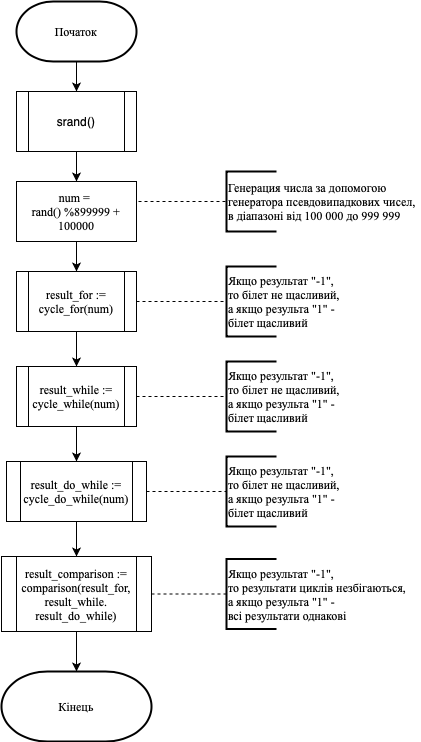

The diagram above was exported from draw.io. Its source (the exported page's mxGraphModel, read from the mxfile embedded in the PNG):
<mxGraphModel dx="946" dy="662" grid="1" gridSize="10" guides="1" tooltips="1" connect="1" arrows="1" fold="1" page="1" pageScale="1" pageWidth="827" pageHeight="1169" math="0" shadow="0">
  <root>
    <mxCell id="WIyWlLk6GJQsqaUBKTNV-0" />
    <mxCell id="WIyWlLk6GJQsqaUBKTNV-1" parent="WIyWlLk6GJQsqaUBKTNV-0" />
    <mxCell id="Ek3rQ6P7XsMacmGslSB_-2" style="edgeStyle=orthogonalEdgeStyle;rounded=0;orthogonalLoop=1;jettySize=auto;html=1;entryX=0.5;entryY=0;entryDx=0;entryDy=0;" edge="1" parent="WIyWlLk6GJQsqaUBKTNV-1" source="BvNDvtwQaCceTn-rF9C5-0" target="Ek3rQ6P7XsMacmGslSB_-1">
      <mxGeometry relative="1" as="geometry" />
    </mxCell>
    <mxCell id="BvNDvtwQaCceTn-rF9C5-0" value="Початок" style="strokeWidth=2;html=1;shape=mxgraph.flowchart.terminator;whiteSpace=wrap;fontFamily=Times New Roman;" parent="WIyWlLk6GJQsqaUBKTNV-1" vertex="1">
      <mxGeometry x="285" y="90" width="120" height="60" as="geometry" />
    </mxCell>
    <mxCell id="BvNDvtwQaCceTn-rF9C5-6" style="edgeStyle=orthogonalEdgeStyle;rounded=0;orthogonalLoop=1;jettySize=auto;html=1;entryX=0;entryY=0.5;entryDx=0;entryDy=0;entryPerimeter=0;fontFamily=Times New Roman;dashed=1;endArrow=none;endFill=0;" parent="WIyWlLk6GJQsqaUBKTNV-1" target="BvNDvtwQaCceTn-rF9C5-5" edge="1">
      <mxGeometry relative="1" as="geometry">
        <mxPoint x="395" y="290" as="sourcePoint" />
      </mxGeometry>
    </mxCell>
    <mxCell id="BvNDvtwQaCceTn-rF9C5-9" style="edgeStyle=orthogonalEdgeStyle;rounded=0;orthogonalLoop=1;jettySize=auto;html=1;entryX=0.5;entryY=0;entryDx=0;entryDy=0;endArrow=classic;endFill=1;fontFamily=Times New Roman;" parent="WIyWlLk6GJQsqaUBKTNV-1" target="BvNDvtwQaCceTn-rF9C5-8" edge="1">
      <mxGeometry relative="1" as="geometry">
        <mxPoint x="344.9999999999999" y="320.0000000000001" as="sourcePoint" />
      </mxGeometry>
    </mxCell>
    <mxCell id="BvNDvtwQaCceTn-rF9C5-5" value="Генерация числа за допомогою &lt;br&gt;генератора&amp;nbsp;псевдовипадкових чисел, &amp;nbsp;&lt;br&gt;в діапазоні від 100 000 до 999 999" style="strokeWidth=2;html=1;shape=mxgraph.flowchart.annotation_1;align=left;pointerEvents=1;fontFamily=Times New Roman;" parent="WIyWlLk6GJQsqaUBKTNV-1" vertex="1">
      <mxGeometry x="495" y="260" width="50" height="60" as="geometry" />
    </mxCell>
    <mxCell id="BvNDvtwQaCceTn-rF9C5-11" style="edgeStyle=orthogonalEdgeStyle;rounded=0;orthogonalLoop=1;jettySize=auto;html=1;entryX=0;entryY=0.5;entryDx=0;entryDy=0;entryPerimeter=0;endArrow=none;endFill=0;fontFamily=Times New Roman;dashed=1;" parent="WIyWlLk6GJQsqaUBKTNV-1" source="BvNDvtwQaCceTn-rF9C5-8" target="BvNDvtwQaCceTn-rF9C5-10" edge="1">
      <mxGeometry relative="1" as="geometry" />
    </mxCell>
    <mxCell id="BvNDvtwQaCceTn-rF9C5-18" style="edgeStyle=orthogonalEdgeStyle;rounded=0;orthogonalLoop=1;jettySize=auto;html=1;entryX=0.5;entryY=0;entryDx=0;entryDy=0;endArrow=classic;endFill=1;fontFamily=Times New Roman;" parent="WIyWlLk6GJQsqaUBKTNV-1" source="BvNDvtwQaCceTn-rF9C5-8" target="BvNDvtwQaCceTn-rF9C5-13" edge="1">
      <mxGeometry relative="1" as="geometry" />
    </mxCell>
    <mxCell id="BvNDvtwQaCceTn-rF9C5-8" value="result_for := cycle_for(num)" style="shape=process;whiteSpace=wrap;html=1;backgroundOutline=1;fontFamily=Times New Roman;" parent="WIyWlLk6GJQsqaUBKTNV-1" vertex="1">
      <mxGeometry x="285" y="360" width="120" height="60" as="geometry" />
    </mxCell>
    <mxCell id="BvNDvtwQaCceTn-rF9C5-10" value="Якщо результат &quot;-1&quot;, &lt;br&gt;то білет не щасливий,&lt;br&gt;а якщо результа &quot;1&quot; - &lt;br&gt;білет щасливий&amp;nbsp;" style="strokeWidth=2;html=1;shape=mxgraph.flowchart.annotation_1;align=left;pointerEvents=1;fontFamily=Times New Roman;" parent="WIyWlLk6GJQsqaUBKTNV-1" vertex="1">
      <mxGeometry x="495" y="355" width="50" height="70" as="geometry" />
    </mxCell>
    <mxCell id="BvNDvtwQaCceTn-rF9C5-12" style="edgeStyle=orthogonalEdgeStyle;rounded=0;orthogonalLoop=1;jettySize=auto;html=1;entryX=0;entryY=0.5;entryDx=0;entryDy=0;entryPerimeter=0;endArrow=none;endFill=0;fontFamily=Times New Roman;dashed=1;" parent="WIyWlLk6GJQsqaUBKTNV-1" source="BvNDvtwQaCceTn-rF9C5-13" target="BvNDvtwQaCceTn-rF9C5-14" edge="1">
      <mxGeometry relative="1" as="geometry" />
    </mxCell>
    <mxCell id="BvNDvtwQaCceTn-rF9C5-25" style="edgeStyle=orthogonalEdgeStyle;rounded=0;orthogonalLoop=1;jettySize=auto;html=1;entryX=0.5;entryY=0;entryDx=0;entryDy=0;endArrow=classic;endFill=1;fontFamily=Times New Roman;" parent="WIyWlLk6GJQsqaUBKTNV-1" source="BvNDvtwQaCceTn-rF9C5-13" target="BvNDvtwQaCceTn-rF9C5-16" edge="1">
      <mxGeometry relative="1" as="geometry" />
    </mxCell>
    <mxCell id="BvNDvtwQaCceTn-rF9C5-13" value="result_while := cycle_while(num)" style="shape=process;whiteSpace=wrap;html=1;backgroundOutline=1;fontFamily=Times New Roman;" parent="WIyWlLk6GJQsqaUBKTNV-1" vertex="1">
      <mxGeometry x="285" y="455" width="120" height="60" as="geometry" />
    </mxCell>
    <mxCell id="BvNDvtwQaCceTn-rF9C5-14" value="Якщо результат &quot;-1&quot;, &lt;br&gt;то білет не щасливий,&lt;br&gt;а якщо результа &quot;1&quot; - &lt;br&gt;білет щасливий&amp;nbsp;" style="strokeWidth=2;html=1;shape=mxgraph.flowchart.annotation_1;align=left;pointerEvents=1;fontFamily=Times New Roman;" parent="WIyWlLk6GJQsqaUBKTNV-1" vertex="1">
      <mxGeometry x="495" y="450" width="50" height="70" as="geometry" />
    </mxCell>
    <mxCell id="BvNDvtwQaCceTn-rF9C5-15" style="edgeStyle=orthogonalEdgeStyle;rounded=0;orthogonalLoop=1;jettySize=auto;html=1;entryX=0;entryY=0.5;entryDx=0;entryDy=0;entryPerimeter=0;endArrow=none;endFill=0;fontFamily=Times New Roman;dashed=1;" parent="WIyWlLk6GJQsqaUBKTNV-1" source="BvNDvtwQaCceTn-rF9C5-16" target="BvNDvtwQaCceTn-rF9C5-17" edge="1">
      <mxGeometry relative="1" as="geometry" />
    </mxCell>
    <mxCell id="BvNDvtwQaCceTn-rF9C5-23" style="edgeStyle=orthogonalEdgeStyle;rounded=0;orthogonalLoop=1;jettySize=auto;html=1;entryX=0.5;entryY=0;entryDx=0;entryDy=0;endArrow=classic;endFill=1;fontFamily=Times New Roman;" parent="WIyWlLk6GJQsqaUBKTNV-1" source="BvNDvtwQaCceTn-rF9C5-16" target="BvNDvtwQaCceTn-rF9C5-21" edge="1">
      <mxGeometry relative="1" as="geometry" />
    </mxCell>
    <mxCell id="BvNDvtwQaCceTn-rF9C5-16" value="result_do_while := cycle_do_while(num)" style="shape=process;whiteSpace=wrap;html=1;backgroundOutline=1;fontFamily=Times New Roman;" parent="WIyWlLk6GJQsqaUBKTNV-1" vertex="1">
      <mxGeometry x="275" y="550" width="140" height="60" as="geometry" />
    </mxCell>
    <mxCell id="BvNDvtwQaCceTn-rF9C5-17" value="Якщо результат &quot;-1&quot;, &lt;br&gt;то білет не щасливий,&lt;br&gt;а якщо результа &quot;1&quot; - &lt;br&gt;білет щасливий&amp;nbsp;" style="strokeWidth=2;html=1;shape=mxgraph.flowchart.annotation_1;align=left;pointerEvents=1;fontFamily=Times New Roman;" parent="WIyWlLk6GJQsqaUBKTNV-1" vertex="1">
      <mxGeometry x="495" y="545" width="50" height="70" as="geometry" />
    </mxCell>
    <mxCell id="BvNDvtwQaCceTn-rF9C5-20" style="edgeStyle=orthogonalEdgeStyle;rounded=0;orthogonalLoop=1;jettySize=auto;html=1;entryX=0;entryY=0.5;entryDx=0;entryDy=0;entryPerimeter=0;endArrow=none;endFill=0;fontFamily=Times New Roman;dashed=1;" parent="WIyWlLk6GJQsqaUBKTNV-1" source="BvNDvtwQaCceTn-rF9C5-21" target="BvNDvtwQaCceTn-rF9C5-22" edge="1">
      <mxGeometry relative="1" as="geometry" />
    </mxCell>
    <mxCell id="BvNDvtwQaCceTn-rF9C5-27" style="edgeStyle=orthogonalEdgeStyle;rounded=0;orthogonalLoop=1;jettySize=auto;html=1;entryX=0.5;entryY=0;entryDx=0;entryDy=0;endArrow=classic;endFill=1;fontFamily=Times New Roman;" parent="WIyWlLk6GJQsqaUBKTNV-1" source="BvNDvtwQaCceTn-rF9C5-21" edge="1">
      <mxGeometry relative="1" as="geometry">
        <mxPoint x="345" y="760" as="targetPoint" />
      </mxGeometry>
    </mxCell>
    <mxCell id="BvNDvtwQaCceTn-rF9C5-21" value="result_comparison := comparison(result_for,&lt;br&gt;result_while. result_do_while)" style="shape=process;whiteSpace=wrap;html=1;backgroundOutline=1;fontFamily=Times New Roman;" parent="WIyWlLk6GJQsqaUBKTNV-1" vertex="1">
      <mxGeometry x="270" y="645" width="150" height="75" as="geometry" />
    </mxCell>
    <mxCell id="BvNDvtwQaCceTn-rF9C5-22" value="Якщо результат &quot;-1&quot;, &lt;br&gt;то результати циклів незбігаються,&lt;br&gt;а якщо результа &quot;1&quot; - &lt;br&gt;всі результати однакові&amp;nbsp;" style="strokeWidth=2;html=1;shape=mxgraph.flowchart.annotation_1;align=left;pointerEvents=1;fontFamily=Times New Roman;" parent="WIyWlLk6GJQsqaUBKTNV-1" vertex="1">
      <mxGeometry x="495" y="647.5" width="50" height="70" as="geometry" />
    </mxCell>
    <mxCell id="y752duBPlEWYH-OmS_dz-0" value="&lt;span style=&quot;font-family: &amp;#34;times new roman&amp;#34;&quot;&gt;Кінець&lt;/span&gt;" style="strokeWidth=2;html=1;shape=mxgraph.flowchart.terminator;whiteSpace=wrap;" parent="WIyWlLk6GJQsqaUBKTNV-1" vertex="1">
      <mxGeometry x="270" y="760" width="150" height="70" as="geometry" />
    </mxCell>
    <mxCell id="y752duBPlEWYH-OmS_dz-2" value="&lt;font face=&quot;Times New Roman&quot;&gt;num = &lt;br&gt;rand() %899999 + 100000&lt;/font&gt;" style="rounded=0;whiteSpace=wrap;html=1;" parent="WIyWlLk6GJQsqaUBKTNV-1" vertex="1">
      <mxGeometry x="285" y="270" width="120" height="60" as="geometry" />
    </mxCell>
    <mxCell id="Ek3rQ6P7XsMacmGslSB_-3" style="edgeStyle=orthogonalEdgeStyle;rounded=0;orthogonalLoop=1;jettySize=auto;html=1;" edge="1" parent="WIyWlLk6GJQsqaUBKTNV-1" source="Ek3rQ6P7XsMacmGslSB_-1" target="y752duBPlEWYH-OmS_dz-2">
      <mxGeometry relative="1" as="geometry" />
    </mxCell>
    <mxCell id="Ek3rQ6P7XsMacmGslSB_-1" value="srand()" style="shape=process;whiteSpace=wrap;html=1;backgroundOutline=1;" vertex="1" parent="WIyWlLk6GJQsqaUBKTNV-1">
      <mxGeometry x="285" y="180" width="120" height="60" as="geometry" />
    </mxCell>
  </root>
</mxGraphModel>